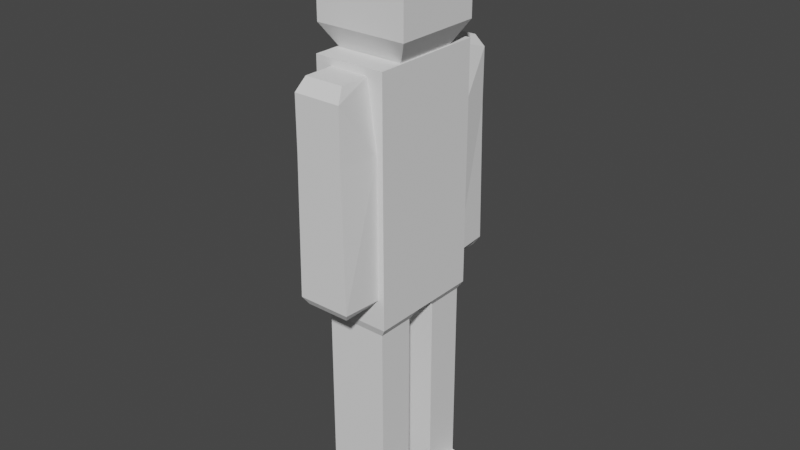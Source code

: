 # Source: HumanTemplate.blend  (saved by Blender 3.2.14; exported with 4.5.12 LTS)
import bpy
from mathutils import Matrix  # noqa: F401  (used for matrix-valued properties, if any)

bpy.ops.wm.read_factory_settings(use_empty=True)
scene = bpy.context.scene
scene.name = 'Scene'

# ---- collections
col_collection = bpy.data.collections.new('Collection'); scene.collection.children.link(col_collection)

# ---- world
world_world = bpy.data.worlds.new('World'); scene.world = world_world
world_world.use_nodes = True; world_world.node_tree.nodes.clear()
_N = world_world.node_tree.nodes; _L = world_world.node_tree.links
n0 = _N.new('ShaderNodeOutputWorld'); n0.name = 'World Output'; n0.location = (300, 300)
n1 = _N.new('ShaderNodeBackground'); n1.name = 'Background'; n1.location = (10, 300)
n1.inputs[0].default_value = (0.05088, 0.05088, 0.05088, 1.0)
_L.new(n1.outputs[0], n0.inputs[0])
n0.is_active_output = True
world_world.color = (0.05088, 0.05088, 0.05088)
world_world.use_sun_shadow = False
world_world.sun_shadow_jitter_overblur = 0.0

# ---- meshes
me_cube = bpy.data.meshes.new('Cube')
me_cube.from_pydata([(-1.0, -1.0, -1.904), (-1.0, -1.0, 1.0), (-1.0, 1.0, -1.904), (-1.0, 1.0, 1.0), (1.0, -1.0, -1.904), (1.0, -1.0, 1.0), (1.0, 1.0, -1.904), (1.0, 1.0, 1.0), (-0.9438, -0.5576, 1.003), (-0.9438, 0.5576, 1.003), (0.9438, -0.5576, 1.003), (0.9438, 0.5576, 1.003), (-1.3, -0.7681, 1.263), (-1.3, 0.7681, 1.263), (1.3, 0.7681, 1.263), (1.3, -0.7681, 1.263), (-0.8228, -1.0, 0.1092), (-0.549, -1.0, 0.9122), (-0.8228, 1.0, 0.1092), (-0.549, 1.0, 0.9122), (0.8228, -1.0, 0.1092), (0.549, -1.0, 0.9122), (0.8228, 1.0, 0.1092), (0.549, 1.0, 0.9122), (-0.6669, -1.661, 0.1092), (-0.6669, 1.661, 0.1092), (0.6669, 1.661, 0.1092), (0.6669, -1.661, 0.1092), (0.8228, 1.0, -1.545), (-0.8228, 1.0, -1.545), (-0.8228, -1.0, -1.545), (0.8228, -1.0, -1.545), (0.7403, 1.661, -1.545), (-0.7403, 1.661, -1.545), (-0.7403, -1.661, -1.545), (0.7403, -1.661, -1.545), (-0.8638, 0.9481, -2.003), (-1.0, 0.0, 1.0), (0.8638, 0.9481, -2.003), (1.0, 0.0, 1.0), (-1.0, 0.1534, -1.904), (-1.0, -0.1534, -1.904), (-1.0, 0.0, -1.666), (1.0, -0.1534, -1.904), (1.0, 0.1534, -1.904), (1.0, 0.0, -1.666), (-0.8638, -0.9481, -2.003), (0.8638, -0.9481, -2.003), (0.8638, -0.2903, -2.003), (-0.8638, -0.2903, -2.003), (-0.8638, 0.2903, -2.003), (0.8638, 0.2903, -2.003), (0.8638, 0.9481, -4.328), (0.8638, 0.2903, -4.328), (0.8638, -0.2903, -4.328), (-0.8638, -0.2903, -4.328), (-0.8638, 0.2903, -4.328), (-0.8638, 0.9481, -4.328), (-0.8638, -0.9481, -4.328), (0.8638, -0.9481, -4.328), (0.8638, 0.9481, -2.778), (0.8638, 0.9481, -3.553), (-0.8638, 0.9481, -3.553), (-0.8638, 0.9481, -2.778), (0.8638, 0.2903, -2.778), (0.8638, 0.2903, -3.553), (-0.8638, 0.2903, -3.553), (-0.8638, 0.2903, -2.778), (-0.8638, -0.2903, -2.778), (-0.8638, -0.2903, -3.553), (-0.8638, -0.9481, -3.553), (-0.8638, -0.9481, -2.778), (0.8638, -0.9481, -3.553), (0.8638, -0.9481, -2.778), (0.8638, -0.2903, -3.553), (0.8638, -0.2903, -2.778), (0.6195, 1.082, -1.638), (-0.6195, 1.082, -1.638), (-0.6195, -1.082, -1.638), (0.6195, -1.082, -1.638), (0.6195, 1.58, -1.638), (-0.6195, 1.58, -1.638), (-0.6195, -1.58, -1.638), (0.6195, -1.58, -1.638), (0.8638, 0.9481, -4.513), (0.8638, 0.2903, -4.513), (0.8638, -0.2903, -4.513), (-0.8638, -0.2903, -4.513), (-0.8638, 0.2903, -4.513), (-0.8638, 0.9481, -4.513), (-0.8638, -0.9481, -4.513), (0.8638, -0.9481, -4.513), (1.615, 0.9481, -4.415), (1.615, 0.2903, -4.415), (1.615, -0.2903, -4.415), (1.615, -0.9481, -4.415), (1.615, 0.9481, -4.513), (1.615, 0.2903, -4.513), (1.615, -0.2903, -4.513), (1.615, -0.9481, -4.513), (-1.3, -0.7681, 2.237), (-1.3, 0.7681, 2.237), (1.3, 0.7681, 2.237), (1.3, -0.7681, 2.237), (-0.9145, -0.5403, 2.471), (-0.9145, 0.5403, 2.471), (0.9145, 0.5403, 2.471), (0.9145, -0.5403, 2.471), (-0.6669, -1.661, 0.759), (-0.549, -1.508, 0.9122), (-0.549, 1.508, 0.9122), (-0.6669, 1.661, 0.759), (0.6669, 1.661, 0.759), (0.549, 1.508, 0.9122), (0.549, -1.508, 0.9122), (0.6669, -1.661, 0.759)], [], [(6, 7, 39, 45, 44), (2, 3, 7, 6), (62, 61, 52, 57), (4, 5, 1, 0), (40, 42, 37, 3, 2), (39, 37, 1, 5), (11, 10, 8, 9), (12, 15, 103, 100), (8, 10, 15, 12), (11, 9, 13, 14), (10, 11, 14, 15), (9, 8, 12, 13), (18, 22, 23, 19), (20, 16, 17, 21), (19, 23, 113, 110), (21, 17, 109, 114), (16, 20, 31, 30), (20, 21, 115, 27), (24, 16, 30, 34), (27, 115, 108, 24), (18, 19, 111, 25), (23, 112, 113), (25, 111, 112, 26), (32, 28, 76, 80), (30, 31, 79, 78), (22, 18, 29, 28), (18, 25, 33, 29), (26, 22, 28, 32), (20, 27, 35, 31), (27, 24, 34, 35), (25, 26, 32, 33), (7, 3, 37, 39), (41, 43, 48, 49), (43, 45, 39, 5, 4), (0, 41, 49, 46), (40, 41, 42), (43, 44, 45), (43, 41, 40, 44), (0, 1, 37, 42, 41), (70, 69, 55, 58), (4, 0, 46, 47), (6, 44, 51, 38), (2, 6, 38, 36), (44, 40, 50, 51), (43, 4, 47, 48), (40, 2, 36, 50), (59, 58, 90, 91), (57, 52, 84, 89), (61, 65, 53, 52), (72, 70, 58, 59), (74, 72, 59, 54), (66, 62, 57, 56), (69, 74, 54, 55), (65, 66, 56, 53), (51, 50, 67, 64), (64, 67, 66, 65), (50, 36, 63, 67), (67, 63, 62, 66), (38, 51, 64, 60), (60, 64, 65, 61), (36, 38, 60, 63), (63, 60, 61, 62), (49, 48, 75, 68), (68, 75, 74, 69), (48, 47, 73, 75), (75, 73, 72, 74), (47, 46, 71, 73), (73, 71, 70, 72), (46, 49, 68, 71), (71, 68, 69, 70), (78, 79, 83, 82), (76, 77, 81, 80), (31, 35, 83, 79), (33, 32, 80, 81), (28, 29, 77, 76), (29, 33, 81, 77), (34, 30, 78, 82), (35, 34, 82, 83), (87, 86, 91, 90), (89, 84, 85, 88), (55, 54, 86, 87), (53, 56, 88, 85), (58, 55, 87, 90), (56, 57, 89, 88), (86, 54, 94, 98), (91, 86, 98, 99), (92, 93, 97, 96), (94, 95, 99, 98), (84, 52, 92, 96), (53, 85, 97, 93), (52, 53, 93, 92), (59, 91, 99, 95), (85, 84, 96, 97), (54, 59, 95, 94), (103, 102, 106, 107), (14, 13, 101, 102), (15, 14, 102, 103), (13, 12, 100, 101), (106, 105, 104, 107), (101, 100, 104, 105), (100, 103, 107, 104), (102, 101, 105, 106), (110, 113, 112, 111), (114, 109, 108, 115), (17, 108, 109), (112, 23, 22, 26), (111, 19, 110), (108, 17, 16, 24), (115, 21, 114)])
_uv = me_cube.uv_layers.new(name='UVMap')
_uv.uv.foreach_set('vector', [0.375, 0.5, 0.625, 0.5, 0.625, 0.625, 0.3955, 0.625, 0.375, 0.5952, 0.375, 0.25, 0.625, 0.25, 0.625, 0.5, 0.375, 0.5, 0.375, 0.25, 0.375, 0.5, 0.375, 0.5, 0.375, 0.25, 0.375, 0.75, 0.625, 0.75, 0.625, 1.0, 0.375, 1.0, 0.375, 0.1548, 0.3955, 0.125, 0.625, 0.125, 0.625, 0.25, 0.375, 0.25, 0.625, 0.625, 0.875, 0.625, 0.875, 0.75, 0.625, 0.75, 0.625, 0.5, 0.625, 0.75, 0.875, 0.75, 0.875, 0.5, 0.875, 0.75, 0.625, 0.75, 0.625, 0.75, 0.875, 0.75, 0.875, 0.75, 0.625, 0.75, 0.625, 0.75, 0.875, 0.75, 0.625, 0.5, 0.875, 0.5, 0.875, 0.5, 0.625, 0.5, 0.625, 0.75, 0.625, 0.5, 0.625, 0.5, 0.625, 0.75, 0.875, 0.5, 0.875, 0.75, 0.875, 0.75, 0.875, 0.5, 0.375, 0.25, 0.375, 0.5, 0.625, 0.5, 0.625, 0.25, 0.375, 0.75, 0.375, 1.0, 0.625, 1.0, 0.625, 0.75, 0.625, 0.25, 0.625, 0.5, 0.625, 0.5, 0.625, 0.25, 0.625, 0.75, 0.625, 1.0, 0.625, 1.0, 0.625, 0.75, 0.375, 1.0, 0.375, 0.75, 0.375, 0.75, 0.375, 1.0, 0.375, 0.75, 0.625, 0.75, 0.5773, 0.75, 0.375, 0.75, 0.375, 1.0, 0.375, 1.0, 0.375, 1.0, 0.375, 1.0, 0.375, 0.75, 0.5773, 0.75, 0.5773, 1.0, 0.375, 1.0, 0.375, 0.25, 0.625, 0.25, 0.5773, 0.25, 0.375, 0.25, 0.625, 0.5, 0.5773, 0.5, 0.625, 0.5, 0.375, 0.25, 0.5773, 0.25, 0.5773, 0.5, 0.375, 0.5, 0.375, 0.5, 0.375, 0.5, 0.375, 0.5, 0.375, 0.5, 0.375, 1.0, 0.375, 0.75, 0.375, 0.75, 0.375, 1.0, 0.375, 0.5, 0.375, 0.25, 0.375, 0.25, 0.375, 0.5, 0.375, 0.25, 0.375, 0.25, 0.375, 0.25, 0.375, 0.25, 0.375, 0.5, 0.375, 0.5, 0.375, 0.5, 0.375, 0.5, 0.375, 0.75, 0.375, 0.75, 0.375, 0.75, 0.375, 0.75, 0.375, 0.75, 0.375, 1.0, 0.375, 1.0, 0.375, 0.75, 0.375, 0.25, 0.375, 0.5, 0.375, 0.5, 0.375, 0.25, 0.625, 0.5, 0.875, 0.5, 0.875, 0.625, 0.625, 0.625, 0.125, 0.6548, 0.375, 0.6548, 0.375, 0.6548, 0.125, 0.6548, 0.375, 0.6548, 0.3955, 0.625, 0.625, 0.625, 0.625, 0.75, 0.375, 0.75, 0.375, 0.0, 0.375, 0.0952, 0.375, 0.0952, 0.375, 0.0, 0.375, 0.125, 0.375, 0.0952, 0.3955, 0.125, 0.375, 0.6548, 0.375, 0.5952, 0.3955, 0.625, 0.375, 0.6548, 0.125, 0.6548, 0.125, 0.5952, 0.375, 0.5952, 0.375, 0.0, 0.625, 0.0, 0.625, 0.125, 0.3955, 0.125, 0.375, 0.0952, 0.375, 0.0, 0.375, 0.0952, 0.375, 0.0952, 0.375, 0.0, 0.375, 0.75, 0.375, 1.0, 0.375, 1.0, 0.375, 0.75, 0.375, 0.5, 0.375, 0.5952, 0.375, 0.5952, 0.375, 0.5, 0.375, 0.25, 0.375, 0.5, 0.375, 0.5, 0.375, 0.25, 0.375, 0.5952, 0.125, 0.5952, 0.125, 0.5952, 0.375, 0.5952, 0.375, 0.6548, 0.375, 0.75, 0.375, 0.75, 0.375, 0.6548, 0.375, 0.1548, 0.375, 0.25, 0.375, 0.25, 0.375, 0.1548, 0.375, 0.75, 0.375, 1.0, 0.375, 1.0, 0.375, 0.75, 0.375, 0.25, 0.375, 0.5, 0.375, 0.5, 0.375, 0.25, 0.375, 0.5, 0.375, 0.5952, 0.375, 0.5952, 0.375, 0.5, 0.375, 0.75, 0.375, 1.0, 0.375, 1.0, 0.375, 0.75, 0.375, 0.6548, 0.375, 0.75, 0.375, 0.75, 0.375, 0.6548, 0.375, 0.1548, 0.375, 0.25, 0.375, 0.25, 0.375, 0.1548, 0.125, 0.6548, 0.375, 0.6548, 0.375, 0.6548, 0.125, 0.6548, 0.375, 0.5952, 0.125, 0.5952, 0.125, 0.5952, 0.375, 0.5952, 0.375, 0.5952, 0.125, 0.5952, 0.125, 0.5952, 0.375, 0.5952, 0.375, 0.5952, 0.125, 0.5952, 0.125, 0.5952, 0.375, 0.5952, 0.375, 0.1548, 0.375, 0.25, 0.375, 0.25, 0.375, 0.1548, 0.375, 0.1548, 0.375, 0.25, 0.375, 0.25, 0.375, 0.1548, 0.375, 0.5, 0.375, 0.5952, 0.375, 0.5952, 0.375, 0.5, 0.375, 0.5, 0.375, 0.5952, 0.375, 0.5952, 0.375, 0.5, 0.375, 0.25, 0.375, 0.5, 0.375, 0.5, 0.375, 0.25, 0.375, 0.25, 0.375, 0.5, 0.375, 0.5, 0.375, 0.25, 0.125, 0.6548, 0.375, 0.6548, 0.375, 0.6548, 0.125, 0.6548, 0.125, 0.6548, 0.375, 0.6548, 0.375, 0.6548, 0.125, 0.6548, 0.375, 0.6548, 0.375, 0.75, 0.375, 0.75, 0.375, 0.6548, 0.375, 0.6548, 0.375, 0.75, 0.375, 0.75, 0.375, 0.6548, 0.375, 0.75, 0.375, 1.0, 0.375, 1.0, 0.375, 0.75, 0.375, 0.75, 0.375, 1.0, 0.375, 1.0, 0.375, 0.75, 0.375, 0.0, 0.375, 0.0952, 0.375, 0.0952, 0.375, 0.0, 0.375, 0.0, 0.375, 0.0952, 0.375, 0.0952, 0.375, 0.0, 0.375, 1.0, 0.375, 0.75, 0.375, 0.75, 0.375, 1.0, 0.375, 0.5, 0.375, 0.25, 0.375, 0.25, 0.375, 0.5, 0.375, 0.75, 0.375, 0.75, 0.375, 0.75, 0.375, 0.75, 0.375, 0.25, 0.375, 0.5, 0.375, 0.5, 0.375, 0.25, 0.375, 0.5, 0.375, 0.25, 0.375, 0.25, 0.375, 0.5, 0.375, 0.25, 0.375, 0.25, 0.375, 0.25, 0.375, 0.25, 0.375, 1.0, 0.375, 1.0, 0.375, 1.0, 0.375, 1.0, 0.375, 0.75, 0.375, 1.0, 0.375, 1.0, 0.375, 0.75, 0.125, 0.6548, 0.375, 0.6548, 0.375, 0.75, 0.125, 0.75, 0.125, 0.5, 0.375, 0.5, 0.375, 0.5952, 0.125, 0.5952, 0.125, 0.6548, 0.375, 0.6548, 0.375, 0.6548, 0.125, 0.6548, 0.375, 0.5952, 0.125, 0.5952, 0.125, 0.5952, 0.375, 0.5952, 0.375, 0.0, 0.375, 0.0952, 0.375, 0.0952, 0.375, 0.0, 0.375, 0.1548, 0.375, 0.25, 0.375, 0.25, 0.375, 0.1548, 0.375, 0.6548, 0.375, 0.6548, 0.375, 0.6548, 0.375, 0.6548, 0.375, 0.75, 0.375, 0.6548, 0.375, 0.6548, 0.375, 0.75, 0.375, 0.5, 0.375, 0.5952, 0.375, 0.5952, 0.375, 0.5, 0.375, 0.6548, 0.375, 0.75, 0.375, 0.75, 0.375, 0.6548, 0.375, 0.5, 0.375, 0.5, 0.375, 0.5, 0.375, 0.5, 0.375, 0.5952, 0.375, 0.5952, 0.375, 0.5952, 0.375, 0.5952, 0.375, 0.5, 0.375, 0.5952, 0.375, 0.5952, 0.375, 0.5, 0.375, 0.75, 0.375, 0.75, 0.375, 0.75, 0.375, 0.75, 0.375, 0.5952, 0.375, 0.5, 0.375, 0.5, 0.375, 0.5952, 0.375, 0.6548, 0.375, 0.75, 0.375, 0.75, 0.375, 0.6548, 0.625, 0.75, 0.625, 0.5, 0.625, 0.5, 0.625, 0.75, 0.625, 0.5, 0.875, 0.5, 0.875, 0.5, 0.625, 0.5, 0.625, 0.75, 0.625, 0.5, 0.625, 0.5, 0.625, 0.75, 0.875, 0.5, 0.875, 0.75, 0.875, 0.75, 0.875, 0.5, 0.625, 0.5, 0.875, 0.5, 0.875, 0.75, 0.625, 0.75, 0.875, 0.5, 0.875, 0.75, 0.875, 0.75, 0.875, 0.5, 0.875, 0.75, 0.625, 0.75, 0.625, 0.75, 0.875, 0.75, 0.625, 0.5, 0.875, 0.5, 0.875, 0.5, 0.625, 0.5, 0.625, 0.25, 0.625, 0.5, 0.5773, 0.5, 0.5773, 0.25, 0.625, 0.75, 0.625, 1.0, 0.5773, 1.0, 0.5773, 0.75, 0.625, 1.0, 0.5773, 1.0, 0.625, 1.0, 0.5773, 0.5, 0.625, 0.5, 0.375, 0.5, 0.375, 0.5, 0.5773, 0.25, 0.625, 0.25, 0.625, 0.25, 0.5773, 1.0, 0.625, 1.0, 0.375, 1.0, 0.375, 1.0, 0.5773, 0.75, 0.625, 0.75, 0.625, 0.75])
me_cube.update()

# ---- objects
ob_cube = bpy.data.objects.new('Cube', me_cube)

# ---- transforms, parenting, visibility, modifiers, constraints
ob_cube.location = (0.0, 0.0, 0.0)
ob_cube.scale = (1.106, 1.8, 2.574)

# ---- collection membership
col_collection.objects.link(ob_cube)

# ---- scene / render settings (as saved in the file)
scene.frame_start = 1; scene.frame_end = 250; scene.frame_set(1)
scene.render.engine = 'BLENDER_EEVEE_NEXT'
scene.cycles.sampling_pattern = 'TABULATED_SOBOL'
scene.cycles.use_light_tree = False
scene.view_settings.view_transform = 'Filmic'
bpy.context.view_layer.update()

# ---- added for rendering (the .blend has no active camera and no usable light): camera, sun
cam_auto = bpy.data.cameras.new('AutoCamera')
cam_auto.lens = 50.0
cam_auto.sensor_width = 36.0
cam_auto.clip_end = 1000.0
ob_auto_camera = bpy.data.objects.new('AutoCamera', cam_auto)
scene.collection.objects.link(ob_auto_camera)
ob_auto_camera.location = (17.9551, -21.3371, 11.5972)
ob_auto_camera.rotation_euler = (1.09748, -7.21219e-08, 0.694738)
scene.camera = ob_auto_camera
light_auto_sun = bpy.data.lights.new('AutoSun', 'SUN')
light_auto_sun.energy = 3.0
light_auto_sun.angle = 0.0523599
ob_auto_sun = bpy.data.objects.new('AutoSun', light_auto_sun)
scene.collection.objects.link(ob_auto_sun)
ob_auto_sun.rotation_euler = (0.872665, 0.174533, 0.523599)
bpy.context.view_layer.update()
